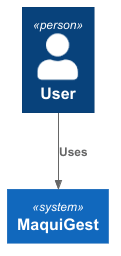

The diagram above was rendered by PlantUML. Its source (embedded in the PNG):
@startuml

!include https://raw.githubusercontent.com/plantuml-stdlib/C4-PlantUML/master/C4_Context.puml

Person(user, "User")

System(maquigest, "MaquiGest")

Rel(user, maquigest, "Uses")

@enduml